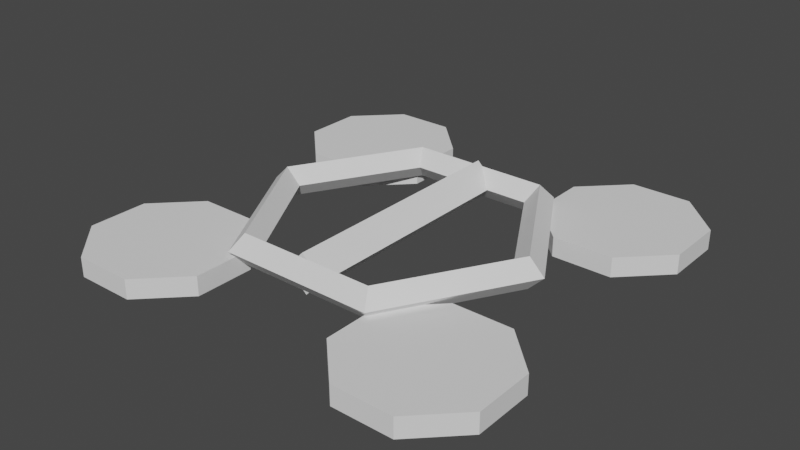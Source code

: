 # Source: BasicDrone.blend  (saved by Blender 3.4.6; exported with 4.5.12 LTS)
import bpy
from mathutils import Matrix  # noqa: F401  (used for matrix-valued properties, if any)

bpy.ops.wm.read_factory_settings(use_empty=True)
scene = bpy.context.scene
scene.name = 'Scene'

# ---- collections
col_collection = bpy.data.collections.new('Collection'); scene.collection.children.link(col_collection)

# ---- world
world_world = bpy.data.worlds.new('World'); scene.world = world_world
world_world.use_nodes = True; world_world.node_tree.nodes.clear()
_N = world_world.node_tree.nodes; _L = world_world.node_tree.links
n0 = _N.new('ShaderNodeOutputWorld'); n0.name = 'World Output'; n0.location = (300, 300)
n1 = _N.new('ShaderNodeBackground'); n1.name = 'Background'; n1.location = (10, 300)
n1.inputs[0].default_value = (0.05088, 0.05088, 0.05088, 1.0)
_L.new(n1.outputs[0], n0.inputs[0])
n0.is_active_output = True
world_world.color = (0.05088, 0.05088, 0.05088)
world_world.use_sun_shadow = False
world_world.sun_shadow_jitter_overblur = 0.0

# ---- meshes
me_cylinder = bpy.data.meshes.new('Cylinder')
me_cylinder.from_pydata([], [], [])
_uv = me_cylinder.uv_layers.new(name='UVMap')
_uv.uv.foreach_set('vector', [])
me_cylinder.update()
me_torus = bpy.data.meshes.new('Torus')
me_torus.from_pydata([(0.8, 0.0, 0.1381), (0.72, 0.0, 0.2181), (0.64, 0.0, 0.1381), (0.72, 0.0, 0.05814), (0.4, 0.6928, 0.1381), (0.36, 0.6235, 0.2181), (0.32, 0.5543, 0.1381), (0.36, 0.6235, 0.05814), (-0.4, 0.6928, 0.1381), (-0.36, 0.6235, 0.2181), (-0.32, 0.5543, 0.1381), (-0.36, 0.6235, 0.05814), (-0.8, 6.994e-08, 0.1381), (-0.72, 6.294e-08, 0.2181), (-0.64, 5.595e-08, 0.1381), (-0.72, 6.294e-08, 0.05814), (-0.4, -0.6928, 0.1381), (-0.36, -0.6235, 0.2181), (-0.32, -0.5543, 0.1381), (-0.36, -0.6235, 0.05814), (0.4, -0.6928, 0.1381), (0.36, -0.6235, 0.2181), (0.32, -0.5543, 0.1381), (0.36, -0.6235, 0.05814)], [], [(0, 4, 5, 1), (1, 5, 6, 2), (2, 6, 7, 3), (3, 7, 4, 0), (4, 8, 9, 5), (5, 9, 10, 6), (6, 10, 11, 7), (7, 11, 8, 4), (8, 12, 13, 9), (9, 13, 14, 10), (10, 14, 15, 11), (11, 15, 12, 8), (12, 16, 17, 13), (13, 17, 18, 14), (14, 18, 19, 15), (15, 19, 16, 12), (16, 20, 21, 17), (17, 21, 22, 18), (18, 22, 23, 19), (19, 23, 20, 16), (20, 0, 1, 21), (21, 1, 2, 22), (22, 2, 3, 23), (23, 3, 0, 20)])
_uv = me_torus.uv_layers.new(name='UVMap')
_uv.uv.foreach_set('vector', [0.5, 0.5, 0.6667, 0.5, 0.6667, 0.75, 0.5, 0.75, 0.5, 0.75, 0.6667, 0.75, 0.6667, 1.0, 0.5, 1.0, 0.5, 0.0, 0.6667, 0.0, 0.6667, 0.25, 0.5, 0.25, 0.5, 0.25, 0.6667, 0.25, 0.6667, 0.5, 0.5, 0.5, 0.6667, 0.5, 0.8333, 0.5, 0.8333, 0.75, 0.6667, 0.75, 0.6667, 0.75, 0.8333, 0.75, 0.8333, 1.0, 0.6667, 1.0, 0.6667, 0.0, 0.8333, 0.0, 0.8333, 0.25, 0.6667, 0.25, 0.6667, 0.25, 0.8333, 0.25, 0.8333, 0.5, 0.6667, 0.5, 0.8333, 0.5, 1.0, 0.5, 1.0, 0.75, 0.8333, 0.75, 0.8333, 0.75, 1.0, 0.75, 1.0, 1.0, 0.8333, 1.0, 0.8333, 0.0, 1.0, 0.0, 1.0, 0.25, 0.8333, 0.25, 0.8333, 0.25, 1.0, 0.25, 1.0, 0.5, 0.8333, 0.5, -1.11e-16, 0.5, 0.1667, 0.5, 0.1667, 0.75, -1.11e-16, 0.75, -1.11e-16, 0.75, 0.1667, 0.75, 0.1667, 1.0, -1.11e-16, 1.0, -1.11e-16, 0.0, 0.1667, 0.0, 0.1667, 0.25, -1.11e-16, 0.25, -1.11e-16, 0.25, 0.1667, 0.25, 0.1667, 0.5, -1.11e-16, 0.5, 0.1667, 0.5, 0.3333, 0.5, 0.3333, 0.75, 0.1667, 0.75, 0.1667, 0.75, 0.3333, 0.75, 0.3333, 1.0, 0.1667, 1.0, 0.1667, 0.0, 0.3333, 0.0, 0.3333, 0.25, 0.1667, 0.25, 0.1667, 0.25, 0.3333, 0.25, 0.3333, 0.5, 0.1667, 0.5, 0.3333, 0.5, 0.5, 0.5, 0.5, 0.75, 0.3333, 0.75, 0.3333, 0.75, 0.5, 0.75, 0.5, 1.0, 0.3333, 1.0, 0.3333, 0.0, 0.5, 0.0, 0.5, 0.25, 0.3333, 0.25, 0.3333, 0.25, 0.5, 0.25, 0.5, 0.5, 0.3333, 0.5])
me_torus.update()
me_cylinder_001 = bpy.data.meshes.new('Cylinder.001')
me_cylinder_001.from_pydata([(-0.1531, 0.3696, -0.05), (-0.1531, 0.3696, 0.05), (0.1531, 0.3696, -0.05), (0.1531, 0.3696, 0.05), (0.3696, 0.1531, -0.05), (0.3696, 0.1531, 0.05), (0.3696, -0.1531, -0.05), (0.3696, -0.1531, 0.05), (0.1531, -0.3696, -0.05), (0.1531, -0.3696, 0.05), (-0.1531, -0.3696, -0.05), (-0.1531, -0.3696, 0.05), (-0.3696, -0.1531, -0.05), (-0.3696, -0.1531, 0.05), (-0.3696, 0.1531, -0.05), (-0.3696, 0.1531, 0.05)], [], [(0, 1, 3, 2), (2, 3, 5, 4), (4, 5, 7, 6), (6, 7, 9, 8), (8, 9, 11, 10), (10, 11, 13, 12), (3, 1, 15, 13, 11, 9, 7, 5), (12, 13, 15, 14), (14, 15, 1, 0), (0, 2, 4, 6, 8, 10, 12, 14)])
_uv = me_cylinder_001.uv_layers.new(name='UVMap')
_uv.uv.foreach_set('vector', [1.0, 0.5, 1.0, 1.0, 0.875, 1.0, 0.875, 0.5, 0.875, 0.5, 0.875, 1.0, 0.75, 1.0, 0.75, 0.5, 0.75, 0.5, 0.75, 1.0, 0.625, 1.0, 0.625, 0.5, 0.625, 0.5, 0.625, 1.0, 0.5, 1.0, 0.5, 0.5, 0.5, 0.5, 0.5, 1.0, 0.375, 1.0, 0.375, 0.5, 0.375, 0.5, 0.375, 1.0, 0.25, 1.0, 0.25, 0.5, 0.4197, 0.4197, 0.25, 0.49, 0.08029, 0.4197, 0.01, 0.25, 0.08029, 0.08029, 0.25, 0.01, 0.4197, 0.08029, 0.49, 0.25, 0.25, 0.5, 0.25, 1.0, 0.125, 1.0, 0.125, 0.5, 0.125, 0.5, 0.125, 1.0, 0.0, 1.0, 0.0, 0.5, 0.75, 0.49, 0.9197, 0.4197, 0.99, 0.25, 0.9197, 0.08029, 0.75, 0.01, 0.5803, 0.08029, 0.51, 0.25, 0.5803, 0.4197])
me_cylinder_001.update()
me_cylinder_002 = bpy.data.meshes.new('Cylinder.002')
me_cylinder_002.from_pydata([(-0.1531, 0.3696, -0.05), (-0.1531, 0.3696, 0.05), (0.1531, 0.3696, -0.05), (0.1531, 0.3696, 0.05), (0.3696, 0.1531, -0.05), (0.3696, 0.1531, 0.05), (0.3696, -0.1531, -0.05), (0.3696, -0.1531, 0.05), (0.1531, -0.3696, -0.05), (0.1531, -0.3696, 0.05), (-0.1531, -0.3696, -0.05), (-0.1531, -0.3696, 0.05), (-0.3696, -0.1531, -0.05), (-0.3696, -0.1531, 0.05), (-0.3696, 0.1531, -0.05), (-0.3696, 0.1531, 0.05)], [], [(0, 1, 3, 2), (2, 3, 5, 4), (4, 5, 7, 6), (6, 7, 9, 8), (8, 9, 11, 10), (10, 11, 13, 12), (3, 1, 15, 13, 11, 9, 7, 5), (12, 13, 15, 14), (14, 15, 1, 0), (0, 2, 4, 6, 8, 10, 12, 14)])
_uv = me_cylinder_002.uv_layers.new(name='UVMap')
_uv.uv.foreach_set('vector', [1.0, 0.5, 1.0, 1.0, 0.875, 1.0, 0.875, 0.5, 0.875, 0.5, 0.875, 1.0, 0.75, 1.0, 0.75, 0.5, 0.75, 0.5, 0.75, 1.0, 0.625, 1.0, 0.625, 0.5, 0.625, 0.5, 0.625, 1.0, 0.5, 1.0, 0.5, 0.5, 0.5, 0.5, 0.5, 1.0, 0.375, 1.0, 0.375, 0.5, 0.375, 0.5, 0.375, 1.0, 0.25, 1.0, 0.25, 0.5, 0.4197, 0.4197, 0.25, 0.49, 0.08029, 0.4197, 0.01, 0.25, 0.08029, 0.08029, 0.25, 0.01, 0.4197, 0.08029, 0.49, 0.25, 0.25, 0.5, 0.25, 1.0, 0.125, 1.0, 0.125, 0.5, 0.125, 0.5, 0.125, 1.0, 0.0, 1.0, 0.0, 0.5, 0.75, 0.49, 0.9197, 0.4197, 0.99, 0.25, 0.9197, 0.08029, 0.75, 0.01, 0.5803, 0.08029, 0.51, 0.25, 0.5803, 0.4197])
me_cylinder_002.update()
me_cylinder_003 = bpy.data.meshes.new('Cylinder.003')
me_cylinder_003.from_pydata([(-0.1531, 0.3696, -0.05), (-0.1531, 0.3696, 0.05), (0.1531, 0.3696, -0.05), (0.1531, 0.3696, 0.05), (0.3696, 0.1531, -0.05), (0.3696, 0.1531, 0.05), (0.3696, -0.1531, -0.05), (0.3696, -0.1531, 0.05), (0.1531, -0.3696, -0.05), (0.1531, -0.3696, 0.05), (-0.1531, -0.3696, -0.05), (-0.1531, -0.3696, 0.05), (-0.3696, -0.1531, -0.05), (-0.3696, -0.1531, 0.05), (-0.3696, 0.1531, -0.05), (-0.3696, 0.1531, 0.05)], [], [(0, 1, 3, 2), (2, 3, 5, 4), (4, 5, 7, 6), (6, 7, 9, 8), (8, 9, 11, 10), (10, 11, 13, 12), (3, 1, 15, 13, 11, 9, 7, 5), (12, 13, 15, 14), (14, 15, 1, 0), (0, 2, 4, 6, 8, 10, 12, 14)])
_uv = me_cylinder_003.uv_layers.new(name='UVMap')
_uv.uv.foreach_set('vector', [1.0, 0.5, 1.0, 1.0, 0.875, 1.0, 0.875, 0.5, 0.875, 0.5, 0.875, 1.0, 0.75, 1.0, 0.75, 0.5, 0.75, 0.5, 0.75, 1.0, 0.625, 1.0, 0.625, 0.5, 0.625, 0.5, 0.625, 1.0, 0.5, 1.0, 0.5, 0.5, 0.5, 0.5, 0.5, 1.0, 0.375, 1.0, 0.375, 0.5, 0.375, 0.5, 0.375, 1.0, 0.25, 1.0, 0.25, 0.5, 0.4197, 0.4197, 0.25, 0.49, 0.08029, 0.4197, 0.01, 0.25, 0.08029, 0.08029, 0.25, 0.01, 0.4197, 0.08029, 0.49, 0.25, 0.25, 0.5, 0.25, 1.0, 0.125, 1.0, 0.125, 0.5, 0.125, 0.5, 0.125, 1.0, 0.0, 1.0, 0.0, 0.5, 0.75, 0.49, 0.9197, 0.4197, 0.99, 0.25, 0.9197, 0.08029, 0.75, 0.01, 0.5803, 0.08029, 0.51, 0.25, 0.5803, 0.4197])
me_cylinder_003.update()
me_cylinder_004 = bpy.data.meshes.new('Cylinder.004')
me_cylinder_004.from_pydata([(-0.1531, 0.3696, -0.05), (-0.1531, 0.3696, 0.05), (0.1531, 0.3696, -0.05), (0.1531, 0.3696, 0.05), (0.3696, 0.1531, -0.05), (0.3696, 0.1531, 0.05), (0.3696, -0.1531, -0.05), (0.3696, -0.1531, 0.05), (0.1531, -0.3696, -0.05), (0.1531, -0.3696, 0.05), (-0.1531, -0.3696, -0.05), (-0.1531, -0.3696, 0.05), (-0.3696, -0.1531, -0.05), (-0.3696, -0.1531, 0.05), (-0.3696, 0.1531, -0.05), (-0.3696, 0.1531, 0.05)], [], [(0, 1, 3, 2), (2, 3, 5, 4), (4, 5, 7, 6), (6, 7, 9, 8), (8, 9, 11, 10), (10, 11, 13, 12), (3, 1, 15, 13, 11, 9, 7, 5), (12, 13, 15, 14), (14, 15, 1, 0), (0, 2, 4, 6, 8, 10, 12, 14)])
_uv = me_cylinder_004.uv_layers.new(name='UVMap')
_uv.uv.foreach_set('vector', [1.0, 0.5, 1.0, 1.0, 0.875, 1.0, 0.875, 0.5, 0.875, 0.5, 0.875, 1.0, 0.75, 1.0, 0.75, 0.5, 0.75, 0.5, 0.75, 1.0, 0.625, 1.0, 0.625, 0.5, 0.625, 0.5, 0.625, 1.0, 0.5, 1.0, 0.5, 0.5, 0.5, 0.5, 0.5, 1.0, 0.375, 1.0, 0.375, 0.5, 0.375, 0.5, 0.375, 1.0, 0.25, 1.0, 0.25, 0.5, 0.4197, 0.4197, 0.25, 0.49, 0.08029, 0.4197, 0.01, 0.25, 0.08029, 0.08029, 0.25, 0.01, 0.4197, 0.08029, 0.49, 0.25, 0.25, 0.5, 0.25, 1.0, 0.125, 1.0, 0.125, 0.5, 0.125, 0.5, 0.125, 1.0, 0.0, 1.0, 0.0, 0.5, 0.75, 0.49, 0.9197, 0.4197, 0.99, 0.25, 0.9197, 0.08029, 0.75, 0.01, 0.5803, 0.08029, 0.51, 0.25, 0.5803, 0.4197])
me_cylinder_004.update()
me_cube = bpy.data.meshes.new('Cube')
me_cube.from_pydata([(-1.0, -1.0, -1.0), (-1.0, -1.0, 1.0), (-1.0, 1.0, -1.0), (-1.0, 1.0, 1.0), (1.0, -1.0, -1.0), (1.0, -1.0, 1.0), (1.0, 1.0, -1.0), (1.0, 1.0, 1.0)], [], [(0, 1, 3, 2), (2, 3, 7, 6), (6, 7, 5, 4), (4, 5, 1, 0), (2, 6, 4, 0), (7, 3, 1, 5)])
_uv = me_cube.uv_layers.new(name='UVMap')
_uv.uv.foreach_set('vector', [0.375, 0.0, 0.625, 0.0, 0.625, 0.25, 0.375, 0.25, 0.375, 0.25, 0.625, 0.25, 0.625, 0.5, 0.375, 0.5, 0.375, 0.5, 0.625, 0.5, 0.625, 0.75, 0.375, 0.75, 0.375, 0.75, 0.625, 0.75, 0.625, 1.0, 0.375, 1.0, 0.125, 0.5, 0.375, 0.5, 0.375, 0.75, 0.125, 0.75, 0.625, 0.5, 0.875, 0.5, 0.875, 0.75, 0.625, 0.75])
me_cube.update()

# ---- objects
ob_cylinder = bpy.data.objects.new('Cylinder', me_cylinder)
ob_torus = bpy.data.objects.new('Torus', me_torus)
ob_cylinder_001 = bpy.data.objects.new('Cylinder.001', me_cylinder_001)
ob_cylinder_002 = bpy.data.objects.new('Cylinder.002', me_cylinder_002)
ob_cylinder_003 = bpy.data.objects.new('Cylinder.003', me_cylinder_003)
ob_cylinder_004 = bpy.data.objects.new('Cylinder.004', me_cylinder_004)
ob_cube = bpy.data.objects.new('Cube', me_cube)

# ---- transforms, parenting, visibility, modifiers, constraints
ob_cylinder.location = (0.0, 0.0, 0.0)
ob_torus.location = (0.0, 0.0, 0.0)
ob_cylinder_001.location = (0.744, 0.7659, 0.0558)
ob_cylinder_002.location = (-0.756, 0.7659, 0.0558)
ob_cylinder_003.location = (-0.756, -0.7341, 0.0558)
ob_cylinder_004.location = (0.744, -0.7341, 0.0558)
ob_cube.location = (0.0, 0.0, 0.1424)
ob_cube.rotation_euler = (0.0, 0.7854, 0.0)
ob_cube.scale = (0.07531, 0.6242, -0.06648)

# ---- collection membership
col_collection.objects.link(ob_cylinder)
col_collection.objects.link(ob_torus)
col_collection.objects.link(ob_cylinder_001)
col_collection.objects.link(ob_cylinder_002)
col_collection.objects.link(ob_cylinder_003)
col_collection.objects.link(ob_cylinder_004)
col_collection.objects.link(ob_cube)

# ---- scene / render settings (as saved in the file)
scene.frame_start = 1; scene.frame_end = 250; scene.frame_set(1)
scene.render.engine = 'BLENDER_EEVEE_NEXT'
scene.cycles.sampling_pattern = 'TABULATED_SOBOL'
scene.cycles.use_light_tree = False
scene.view_settings.view_transform = 'Filmic'
bpy.context.view_layer.update()

# ---- added for rendering (the .blend has no active camera and no usable light): camera, sun
cam_auto = bpy.data.cameras.new('AutoCamera')
cam_auto.lens = 50.0
cam_auto.sensor_width = 36.0
cam_auto.clip_end = 1000.0
ob_auto_camera = bpy.data.objects.new('AutoCamera', cam_auto)
scene.collection.objects.link(ob_auto_camera)
ob_auto_camera.location = (2.93239, -3.51018, 2.47203)
ob_auto_camera.rotation_euler = (1.09748, -7.21219e-08, 0.694738)
scene.camera = ob_auto_camera
light_auto_sun = bpy.data.lights.new('AutoSun', 'SUN')
light_auto_sun.energy = 3.0
light_auto_sun.angle = 0.0523599
ob_auto_sun = bpy.data.objects.new('AutoSun', light_auto_sun)
scene.collection.objects.link(ob_auto_sun)
ob_auto_sun.rotation_euler = (0.872665, 0.174533, 0.523599)
bpy.context.view_layer.update()
